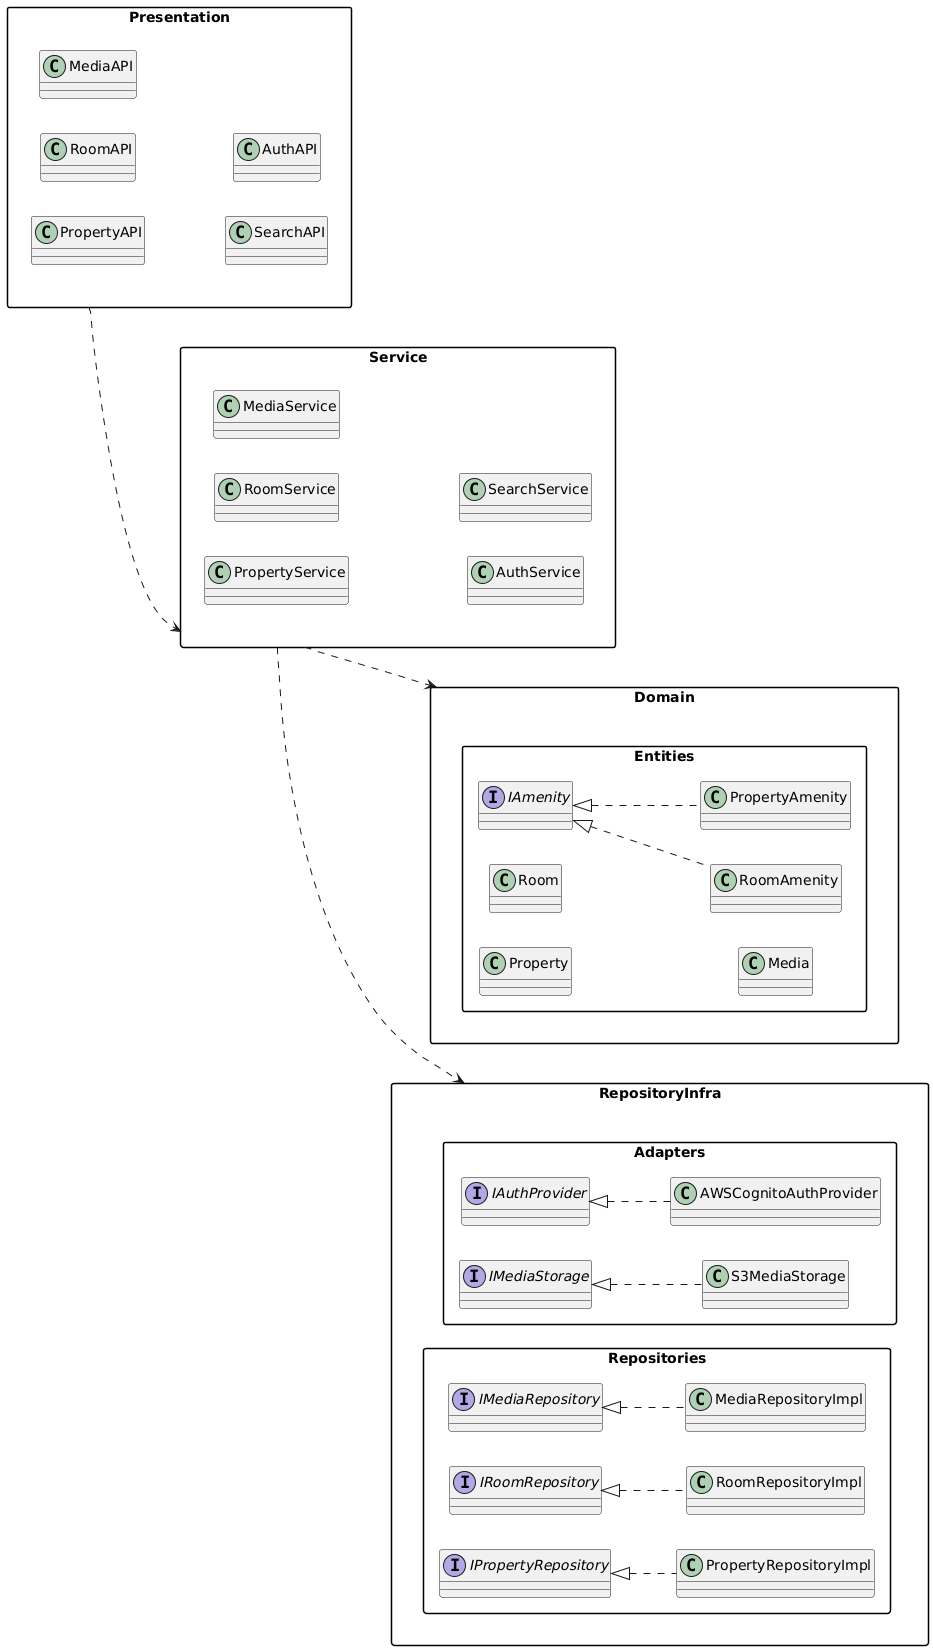

The diagram above was rendered by PlantUML. Its source (embedded in the PNG):
@startuml
skinparam packageStyle rectangle
left to right direction

' --- PRESENTATION ---
package "Presentation" {
  class PropertyAPI
  class RoomAPI
  class MediaAPI
  class SearchAPI
  class AuthAPI
}

' --- SERVICE ---
package "Service" {
  class PropertyService
  class RoomService
  class MediaService
  class AuthService
  class SearchService
}

' --- DOMAIN ---
package "Domain" {

  package "Entities" {
    class Property
    class Room
    class Media
    interface IAmenity
    class RoomAmenity
    class PropertyAmenity
  }



}

package "RepositoryInfra" {

  package "Repositories" {
    class PropertyRepositoryImpl
    class RoomRepositoryImpl
    class MediaRepositoryImpl
    interface IPropertyRepository
    interface IRoomRepository
    interface IMediaRepository
  }
  package "Adapters" {
    class S3MediaStorage
    class AWSCognitoAuthProvider
    interface IMediaStorage

    class AWSCognitoAuthProvider
    interface IAuthProvider

  }


}

"Presentation" ..> "Service"
"Service" ..> "Domain"
"Service" ..> "RepositoryInfra"


IPropertyRepository <|.. PropertyRepositoryImpl
IRoomRepository <|.. RoomRepositoryImpl
IMediaRepository <|.. MediaRepositoryImpl
IMediaStorage <|.. S3MediaStorage
IAuthProvider <|.. AWSCognitoAuthProvider

'iamenity
IAmenity <|.. RoomAmenity
IAmenity <|.. PropertyAmenity
@enduml